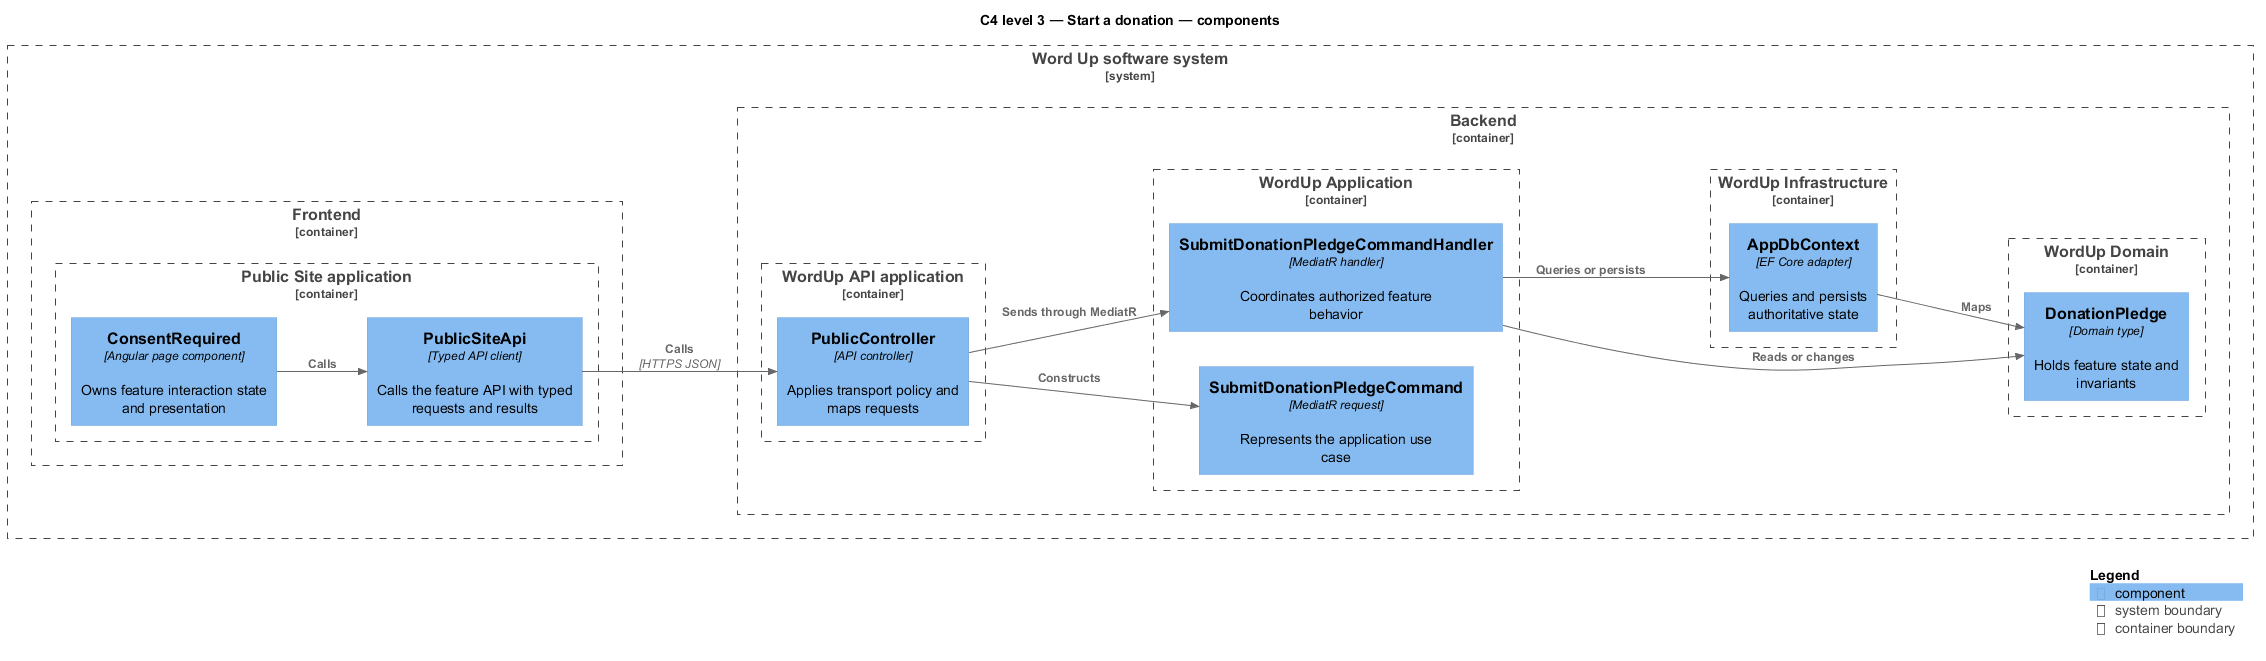

The diagram above was rendered by PlantUML. Its source (embedded in the PNG):
@startuml
!include <C4/C4_Component>
LAYOUT_LEFT_RIGHT()
title C4 level 3 — Start a donation — components
System_Boundary(wordup, "Word Up software system") {
  Container_Boundary(frontend, "Frontend") {
    Container_Boundary(frontend_app, "Public Site application") {
      Component(page, "ConsentRequired", "Angular page component", "Owns feature interaction state and presentation")
      Component(client, "PublicSiteApi", "Typed API client", "Calls the feature API with typed requests and results")
    }
  }
  Container_Boundary(backend, "Backend") {
    Container_Boundary(api_app, "WordUp API application") {
      Component(controller, "PublicController", "API controller", "Applies transport policy and maps requests")
    }
    Container_Boundary(application, "WordUp Application") {
      Component(request, "SubmitDonationPledgeCommand", "MediatR request", "Represents the application use case")
      Component(handler, "SubmitDonationPledgeCommandHandler", "MediatR handler", "Coordinates authorized feature behavior")
    }
    Container_Boundary(domain, "WordUp Domain") {
      Component(entity, "DonationPledge", "Domain type", "Holds feature state and invariants")
    }
    Container_Boundary(infrastructure, "WordUp Infrastructure") {
      Component(persistence, "AppDbContext", "EF Core adapter", "Queries and persists authoritative state")
    }
  }
}
Rel(page, client, "Calls")
Rel(client, controller, "Calls", "HTTPS JSON")
Rel(controller, request, "Constructs")
Rel(controller, handler, "Sends through MediatR")
Rel(handler, entity, "Reads or changes")
Rel(handler, persistence, "Queries or persists")
Rel(persistence, entity, "Maps")
SHOW_LEGEND()
@enduml